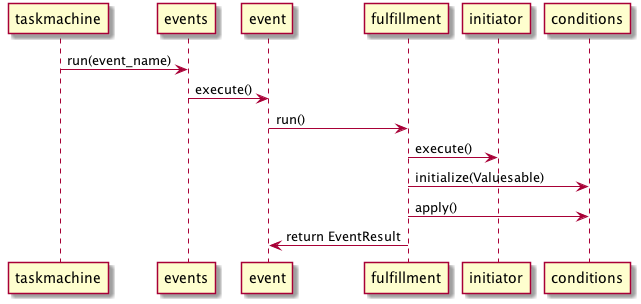

The diagram above was rendered by PlantUML. Its source (embedded in the PNG):
@startuml

taskmachine -> events : run(event_name)
events -> event : execute()
event -> fulfillment : run()
fulfillment -> initiator : execute()
fulfillment -> conditions : initialize(Valuesable)
fulfillment -> conditions : apply()
fulfillment -> event : return EventResult

@enduml